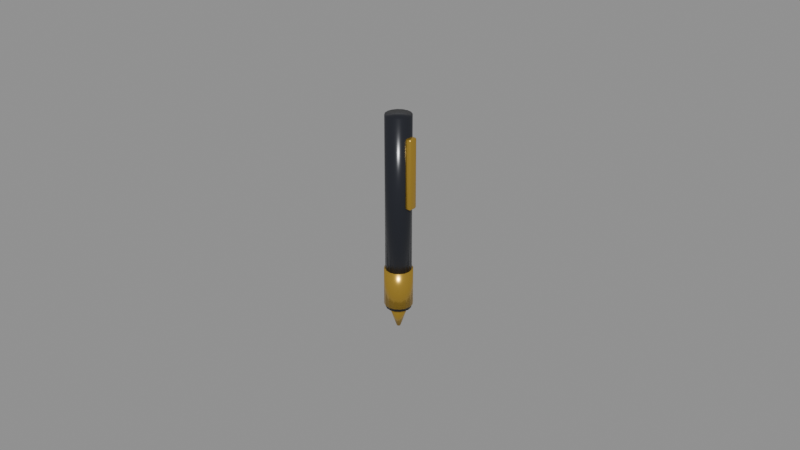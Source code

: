 # Source: Doc_SignaturePen.blend  (saved by Blender 5.3.31; exported with 4.5.12 LTS)
import bpy
from mathutils import Matrix  # noqa: F401  (used for matrix-valued properties, if any)

bpy.ops.wm.read_factory_settings(use_empty=True)
scene = bpy.context.scene
scene.name = 'Scene'

# ---- materials (node trees are filled in below, after node groups)
mat_mat_charcoalvisor = bpy.data.materials.new('Mat_CharcoalVisor')
mat_mat_charcoalvisor.diffuse_color = (0.01533, 0.01739, 0.02452, 1.0)
mat_mat_brass = bpy.data.materials.new('Mat_Brass')
mat_mat_brass.diffuse_color = (0.6921, 0.4339, 0.06372, 1.0)

# ---- material node trees
mat_mat_charcoalvisor.use_nodes = True; mat_mat_charcoalvisor.node_tree.nodes.clear()
_N = mat_mat_charcoalvisor.node_tree.nodes; _L = mat_mat_charcoalvisor.node_tree.links
n0 = _N.new('ShaderNodeBsdfPrincipled'); n0.name = 'Principled BSDF'; n0.location = (-200, 100)
n0.inputs[0].default_value = (0.01533, 0.01739, 0.02452, 1.0)
n0.inputs[1].default_value = 0.15
n0.inputs[2].default_value = 0.22
n0.inputs[10].default_value = 0.005
n1 = _N.new('ShaderNodeOutputMaterial'); n1.name = 'Material Output'; n1.location = (200, 100)
_L.new(n0.outputs[0], n1.inputs[0])
n1.is_active_output = True
mat_mat_brass.use_nodes = True; mat_mat_brass.node_tree.nodes.clear()
_N = mat_mat_brass.node_tree.nodes; _L = mat_mat_brass.node_tree.links
n0 = _N.new('ShaderNodeBsdfPrincipled'); n0.name = 'Principled BSDF'; n0.location = (-200, 100)
n0.inputs[0].default_value = (0.6921, 0.4339, 0.06372, 1.0)
n0.inputs[1].default_value = 0.82
n0.inputs[2].default_value = 0.24
n0.inputs[10].default_value = 0.005
n1 = _N.new('ShaderNodeOutputMaterial'); n1.name = 'Material Output'; n1.location = (200, 100)
_L.new(n0.outputs[0], n1.inputs[0])
n1.is_active_output = True

# ---- meshes
me_cylinder = bpy.data.meshes.new('Cylinder')
me_cylinder.from_pydata([(0.0, 0.004, -0.031), (0.0, 0.004, 0.031), (0.001531, 0.003696, -0.031), (0.001531, 0.003696, 0.031), (0.002828, 0.002828, -0.031), (0.002828, 0.002828, 0.031), (0.003696, 0.001531, -0.031), (0.003696, 0.001531, 0.031), (0.004, 0.0, -0.031), (0.004, 0.0, 0.031), (0.003696, -0.001531, -0.031), (0.003696, -0.001531, 0.031), (0.002828, -0.002828, -0.031), (0.002828, -0.002828, 0.031), (0.001531, -0.003696, -0.031), (0.001531, -0.003696, 0.031), (0.0, -0.004, -0.031), (0.0, -0.004, 0.031), (-0.001531, -0.003696, -0.031), (-0.001531, -0.003696, 0.031), (-0.002828, -0.002828, -0.031), (-0.002828, -0.002828, 0.031), (-0.003696, -0.001531, -0.031), (-0.003696, -0.001531, 0.031), (-0.004, 0.0, -0.031), (-0.004, 0.0, 0.031), (-0.003696, 0.001531, -0.031), (-0.003696, 0.001531, 0.031), (-0.002828, 0.002828, -0.031), (-0.002828, 0.002828, 0.031), (-0.001531, 0.003696, -0.031), (-0.001531, 0.003696, 0.031)], [], [(0, 1, 3, 2), (2, 3, 5, 4), (4, 5, 7, 6), (6, 7, 9, 8), (8, 9, 11, 10), (10, 11, 13, 12), (12, 13, 15, 14), (14, 15, 17, 16), (16, 17, 19, 18), (18, 19, 21, 20), (20, 21, 23, 22), (22, 23, 25, 24), (24, 25, 27, 26), (26, 27, 29, 28), (3, 1, 31, 29, 27, 25, 23, 21, 19, 17, 15, 13, 11, 9, 7, 5), (28, 29, 31, 30), (30, 31, 1, 0), (0, 2, 4, 6, 8, 10, 12, 14, 16, 18, 20, 22, 24, 26, 28, 30)])
me_cylinder.polygons.foreach_set('use_smooth', [True] * 18)
_uv = me_cylinder.uv_layers.new(name='UVMap')
_uv.uv.foreach_set('vector', [1.0, 0.5, 1.0, 1.0, 0.9375, 1.0, 0.9375, 0.5, 0.9375, 0.5, 0.9375, 1.0, 0.875, 1.0, 0.875, 0.5, 0.875, 0.5, 0.875, 1.0, 0.8125, 1.0, 0.8125, 0.5, 0.8125, 0.5, 0.8125, 1.0, 0.75, 1.0, 0.75, 0.5, 0.75, 0.5, 0.75, 1.0, 0.6875, 1.0, 0.6875, 0.5, 0.6875, 0.5, 0.6875, 1.0, 0.625, 1.0, 0.625, 0.5, 0.625, 0.5, 0.625, 1.0, 0.5625, 1.0, 0.5625, 0.5, 0.5625, 0.5, 0.5625, 1.0, 0.5, 1.0, 0.5, 0.5, 0.5, 0.5, 0.5, 1.0, 0.4375, 1.0, 0.4375, 0.5, 0.4375, 0.5, 0.4375, 1.0, 0.375, 1.0, 0.375, 0.5, 0.375, 0.5, 0.375, 1.0, 0.3125, 1.0, 0.3125, 0.5, 0.3125, 0.5, 0.3125, 1.0, 0.25, 1.0, 0.25, 0.5, 0.25, 0.5, 0.25, 1.0, 0.1875, 1.0, 0.1875, 0.5, 0.1875, 0.5, 0.1875, 1.0, 0.125, 1.0, 0.125, 0.5, 0.3418, 0.4717, 0.25, 0.49, 0.1582, 0.4717, 0.08029, 0.4197, 0.02827, 0.3418, 0.01, 0.25, 0.02827, 0.1582, 0.08029, 0.08029, 0.1582, 0.02827, 0.25, 0.01, 0.3418, 0.02827, 0.4197, 0.08029, 0.4717, 0.1582, 0.49, 0.25, 0.4717, 0.3418, 0.4197, 0.4197, 0.125, 0.5, 0.125, 1.0, 0.0625, 1.0, 0.0625, 0.5, 0.0625, 0.5, 0.0625, 1.0, 0.0, 1.0, 0.0, 0.5, 0.75, 0.49, 0.8418, 0.4717, 0.9197, 0.4197, 0.9717, 0.3418, 0.99, 0.25, 0.9717, 0.1582, 0.9197, 0.08029, 0.8418, 0.02827, 0.75, 0.01, 0.6582, 0.02827, 0.5803, 0.08029, 0.5283, 0.1582, 0.51, 0.25, 0.5283, 0.3418, 0.5803, 0.4197, 0.6582, 0.4717])
me_cylinder.materials.append(mat_mat_charcoalvisor)
me_cylinder.update()
me_cylinder_001 = bpy.data.meshes.new('Cylinder.001')
me_cylinder_001.from_pydata([(0.0, 0.0044, -0.006), (0.0, 0.0044, 0.006), (0.001684, 0.004065, -0.006), (0.001684, 0.004065, 0.006), (0.003111, 0.003111, -0.006), (0.003111, 0.003111, 0.006), (0.004065, 0.001684, -0.006), (0.004065, 0.001684, 0.006), (0.0044, 0.0, -0.006), (0.0044, 0.0, 0.006), (0.004065, -0.001684, -0.006), (0.004065, -0.001684, 0.006), (0.003111, -0.003111, -0.006), (0.003111, -0.003111, 0.006), (0.001684, -0.004065, -0.006), (0.001684, -0.004065, 0.006), (0.0, -0.0044, -0.006), (0.0, -0.0044, 0.006), (-0.001684, -0.004065, -0.006), (-0.001684, -0.004065, 0.006), (-0.003111, -0.003111, -0.006), (-0.003111, -0.003111, 0.006), (-0.004065, -0.001684, -0.006), (-0.004065, -0.001684, 0.006), (-0.0044, 0.0, -0.006), (-0.0044, 0.0, 0.006), (-0.004065, 0.001684, -0.006), (-0.004065, 0.001684, 0.006), (-0.003111, 0.003111, -0.006), (-0.003111, 0.003111, 0.006), (-0.001684, 0.004065, -0.006), (-0.001684, 0.004065, 0.006)], [], [(0, 1, 3, 2), (2, 3, 5, 4), (4, 5, 7, 6), (6, 7, 9, 8), (8, 9, 11, 10), (10, 11, 13, 12), (12, 13, 15, 14), (14, 15, 17, 16), (16, 17, 19, 18), (18, 19, 21, 20), (20, 21, 23, 22), (22, 23, 25, 24), (24, 25, 27, 26), (26, 27, 29, 28), (3, 1, 31, 29, 27, 25, 23, 21, 19, 17, 15, 13, 11, 9, 7, 5), (28, 29, 31, 30), (30, 31, 1, 0), (0, 2, 4, 6, 8, 10, 12, 14, 16, 18, 20, 22, 24, 26, 28, 30)])
me_cylinder_001.polygons.foreach_set('use_smooth', [True] * 18)
_uv = me_cylinder_001.uv_layers.new(name='UVMap')
_uv.uv.foreach_set('vector', [1.0, 0.5, 1.0, 1.0, 0.9375, 1.0, 0.9375, 0.5, 0.9375, 0.5, 0.9375, 1.0, 0.875, 1.0, 0.875, 0.5, 0.875, 0.5, 0.875, 1.0, 0.8125, 1.0, 0.8125, 0.5, 0.8125, 0.5, 0.8125, 1.0, 0.75, 1.0, 0.75, 0.5, 0.75, 0.5, 0.75, 1.0, 0.6875, 1.0, 0.6875, 0.5, 0.6875, 0.5, 0.6875, 1.0, 0.625, 1.0, 0.625, 0.5, 0.625, 0.5, 0.625, 1.0, 0.5625, 1.0, 0.5625, 0.5, 0.5625, 0.5, 0.5625, 1.0, 0.5, 1.0, 0.5, 0.5, 0.5, 0.5, 0.5, 1.0, 0.4375, 1.0, 0.4375, 0.5, 0.4375, 0.5, 0.4375, 1.0, 0.375, 1.0, 0.375, 0.5, 0.375, 0.5, 0.375, 1.0, 0.3125, 1.0, 0.3125, 0.5, 0.3125, 0.5, 0.3125, 1.0, 0.25, 1.0, 0.25, 0.5, 0.25, 0.5, 0.25, 1.0, 0.1875, 1.0, 0.1875, 0.5, 0.1875, 0.5, 0.1875, 1.0, 0.125, 1.0, 0.125, 0.5, 0.3418, 0.4717, 0.25, 0.49, 0.1582, 0.4717, 0.08029, 0.4197, 0.02827, 0.3418, 0.01, 0.25, 0.02827, 0.1582, 0.08029, 0.08029, 0.1582, 0.02827, 0.25, 0.01, 0.3418, 0.02827, 0.4197, 0.08029, 0.4717, 0.1582, 0.49, 0.25, 0.4717, 0.3418, 0.4197, 0.4197, 0.125, 0.5, 0.125, 1.0, 0.0625, 1.0, 0.0625, 0.5, 0.0625, 0.5, 0.0625, 1.0, 0.0, 1.0, 0.0, 0.5, 0.75, 0.49, 0.8418, 0.4717, 0.9197, 0.4197, 0.9717, 0.3418, 0.99, 0.25, 0.9717, 0.1582, 0.9197, 0.08029, 0.8418, 0.02827, 0.75, 0.01, 0.6582, 0.02827, 0.5803, 0.08029, 0.5283, 0.1582, 0.51, 0.25, 0.5283, 0.3418, 0.5803, 0.4197, 0.6582, 0.4717])
me_cylinder_001.materials.append(mat_mat_brass)
me_cylinder_001.update()
me_cone = bpy.data.meshes.new('Cone')
me_cone.from_pydata([(0.0, 0.004, -0.005), (0.0, 0.0006, 0.005), (0.001736, 0.003604, -0.005), (0.0002603, 0.0005406, 0.005), (0.003127, 0.002494, -0.005), (0.0004691, 0.0003741, 0.005), (0.0039, 0.0008901, -0.005), (0.000585, 0.0001335, 0.005), (0.0039, -0.0008901, -0.005), (0.000585, -0.0001335, 0.005), (0.003127, -0.002494, -0.005), (0.0004691, -0.0003741, 0.005), (0.001736, -0.003604, -0.005), (0.0002603, -0.0005406, 0.005), (0.0, -0.004, -0.005), (0.0, -0.0006, 0.005), (-0.001736, -0.003604, -0.005), (-0.0002603, -0.0005406, 0.005), (-0.003127, -0.002494, -0.005), (-0.0004691, -0.0003741, 0.005), (-0.0039, -0.0008901, -0.005), (-0.000585, -0.0001335, 0.005), (-0.0039, 0.0008901, -0.005), (-0.000585, 0.0001335, 0.005), (-0.003127, 0.002494, -0.005), (-0.0004691, 0.0003741, 0.005), (-0.001736, 0.003604, -0.005), (-0.0002603, 0.0005406, 0.005)], [], [(0, 1, 3, 2), (2, 3, 5, 4), (4, 5, 7, 6), (6, 7, 9, 8), (8, 9, 11, 10), (10, 11, 13, 12), (12, 13, 15, 14), (14, 15, 17, 16), (16, 17, 19, 18), (18, 19, 21, 20), (20, 21, 23, 22), (22, 23, 25, 24), (3, 1, 27, 25, 23, 21, 19, 17, 15, 13, 11, 9, 7, 5), (24, 25, 27, 26), (26, 27, 1, 0), (0, 2, 4, 6, 8, 10, 12, 14, 16, 18, 20, 22, 24, 26)])
me_cone.polygons.foreach_set('use_smooth', [True] * 16)
_uv = me_cone.uv_layers.new(name='UVMap')
_uv.uv.foreach_set('vector', [1.0, 0.5, 1.0, 1.0, 0.9286, 1.0, 0.9286, 0.5, 0.9286, 0.5, 0.9286, 1.0, 0.8571, 1.0, 0.8571, 0.5, 0.8571, 0.5, 0.8571, 1.0, 0.7857, 1.0, 0.7857, 0.5, 0.7857, 0.5, 0.7857, 1.0, 0.7143, 1.0, 0.7143, 0.5, 0.7143, 0.5, 0.7143, 1.0, 0.6429, 1.0, 0.6429, 0.5, 0.6429, 0.5, 0.6429, 1.0, 0.5714, 1.0, 0.5714, 0.5, 0.5714, 0.5, 0.5714, 1.0, 0.5, 1.0, 0.5, 0.5, 0.5, 0.5, 0.5, 1.0, 0.4286, 1.0, 0.4286, 0.5, 0.4286, 0.5, 0.4286, 1.0, 0.3571, 1.0, 0.3571, 0.5, 0.3571, 0.5, 0.3571, 1.0, 0.2857, 1.0, 0.2857, 0.5, 0.2857, 0.5, 0.2857, 1.0, 0.2143, 1.0, 0.2143, 0.5, 0.2143, 0.5, 0.2143, 1.0, 0.1429, 1.0, 0.1429, 0.5, 0.3541, 0.4662, 0.25, 0.49, 0.1459, 0.4662, 0.06236, 0.3996, 0.01602, 0.3034, 0.01602, 0.1966, 0.06236, 0.1004, 0.1459, 0.03377, 0.25, 0.01, 0.3541, 0.03377, 0.4376, 0.1004, 0.484, 0.1966, 0.484, 0.3034, 0.4376, 0.3996, 0.1429, 0.5, 0.1429, 1.0, 0.07143, 1.0, 0.07143, 0.5, 0.07143, 0.5, 0.07143, 1.0, -1.341e-07, 1.0, -1.341e-07, 0.5, 0.75, 0.49, 0.8541, 0.4662, 0.9376, 0.3996, 0.984, 0.3034, 0.984, 0.1966, 0.9376, 0.1004, 0.8541, 0.03377, 0.75, 0.01, 0.6459, 0.03377, 0.5624, 0.1004, 0.516, 0.1966, 0.516, 0.3034, 0.5624, 0.3996, 0.6459, 0.4662])
me_cone.materials.append(mat_mat_brass)
me_cone.update()
me_cube = bpy.data.meshes.new('Cube')
me_cube.from_pydata([(-0.0005, -0.001, -0.011), (-0.0005, -0.0015, -0.0105), (-0.001, -0.001, -0.0105), (-0.0005, -0.001354, -0.01085), (-0.0007887, -0.001289, -0.01079), (-0.0008536, -0.001354, -0.0105), (-0.0008536, -0.001, -0.01085), (-0.0005, -0.0015, 0.0105), (-0.0005, -0.001, 0.011), (-0.001, -0.001, 0.0105), (-0.0005, -0.001354, 0.01085), (-0.0007887, -0.001289, 0.01079), (-0.0008536, -0.001, 0.01085), (-0.0008536, -0.001354, 0.0105), (-0.0005, 0.001, -0.011), (-0.001, 0.001, -0.0105), (-0.0005, 0.0015, -0.0105), (-0.0008536, 0.001, -0.01085), (-0.0007887, 0.001289, -0.01079), (-0.0008536, 0.001354, -0.0105), (-0.0005, 0.001354, -0.01085), (-0.0005, 0.001, 0.011), (-0.0005, 0.0015, 0.0105), (-0.001, 0.001, 0.0105), (-0.0005, 0.001354, 0.01085), (-0.0007887, 0.001289, 0.01079), (-0.0008536, 0.001354, 0.0105), (-0.0008536, 0.001, 0.01085), (0.0005, -0.001, -0.011), (0.001, -0.001, -0.0105), (0.0005, -0.0015, -0.0105), (0.0008536, -0.001, -0.01085), (0.0007887, -0.001289, -0.01079), (0.0008536, -0.001354, -0.0105), (0.0005, -0.001354, -0.01085), (0.0005, -0.001, 0.011), (0.0005, -0.0015, 0.0105), (0.001, -0.001, 0.0105), (0.0005, -0.001354, 0.01085), (0.0007887, -0.001289, 0.01079), (0.0008536, -0.001354, 0.0105), (0.0008536, -0.001, 0.01085), (0.0005, 0.001, -0.011), (0.0005, 0.0015, -0.0105), (0.001, 0.001, -0.0105), (0.0005, 0.001354, -0.01085), (0.0007887, 0.001289, -0.01079), (0.0008536, 0.001354, -0.0105), (0.0008536, 0.001, -0.01085), (0.0005, 0.001, 0.011), (0.001, 0.001, 0.0105), (0.0005, 0.0015, 0.0105), (0.0008536, 0.001, 0.01085), (0.0007887, 0.001289, 0.01079), (0.0008536, 0.001354, 0.0105), (0.0005, 0.001354, 0.01085)], [], [(0, 3, 4, 6), (1, 5, 4, 3), (2, 6, 4, 5), (7, 10, 11, 13), (8, 12, 11, 10), (9, 13, 11, 12), (14, 17, 18, 20), (15, 19, 18, 17), (16, 20, 18, 19), (21, 24, 25, 27), (22, 26, 25, 24), (23, 27, 25, 26), (28, 31, 32, 34), (29, 33, 32, 31), (30, 34, 32, 33), (35, 38, 39, 41), (36, 40, 39, 38), (37, 41, 39, 40), (42, 45, 46, 48), (43, 47, 46, 45), (44, 48, 46, 47), (49, 52, 53, 55), (50, 54, 53, 52), (51, 55, 53, 54), (14, 0, 6, 17), (17, 6, 2, 15), (1, 7, 13, 5), (5, 13, 9, 2), (8, 21, 27, 12), (12, 27, 23, 9), (22, 16, 19, 26), (26, 19, 15, 23), (42, 14, 20, 45), (45, 20, 16, 43), (21, 49, 55, 24), (24, 55, 51, 22), (50, 44, 47, 54), (54, 47, 43, 51), (28, 42, 48, 31), (31, 48, 44, 29), (49, 35, 41, 52), (52, 41, 37, 50), (36, 30, 33, 40), (40, 33, 29, 37), (0, 28, 34, 3), (3, 34, 30, 1), (35, 8, 10, 38), (38, 10, 7, 36), (14, 42, 28, 0), (2, 9, 23, 15), (30, 36, 7, 1), (49, 21, 8, 35), (16, 22, 51, 43), (44, 50, 37, 29)])
me_cube.polygons.foreach_set('use_smooth', [True] * 54)
_uv = me_cube.uv_layers.new(name='UVMap')
_uv.uv.foreach_set('vector', [0.1875, 0.7083, 0.1875, 0.75, 0.1514, 0.75, 0.125, 0.7083, 0.3807, 0.9375, 0.3807, 1.0, 0.3774, 1.0, 0.375, 0.9375, 0.3807, 0.04167, 0.375, 0.04167, 0.375, 0.01761, 0.3807, 0.0, 0.6193, 0.9375, 0.625, 0.9375, 0.625, 0.9736, 0.6193, 1.0, 0.8125, 0.7083, 0.875, 0.7083, 0.875, 0.7324, 0.8125, 0.75, 0.6193, 0.04167, 0.6193, 0.0, 0.6226, 0.0, 0.625, 0.04167, 0.1875, 0.5417, 0.125, 0.5417, 0.125, 0.5176, 0.1875, 0.5, 0.3807, 0.2083, 0.3807, 0.25, 0.3762, 0.2632, 0.375, 0.2083, 0.3807, 0.3125, 0.375, 0.3125, 0.3762, 0.2632, 0.3807, 0.25, 0.8125, 0.5417, 0.8125, 0.5, 0.8486, 0.5, 0.875, 0.5417, 0.6193, 0.3125, 0.6193, 0.25, 0.6238, 0.2412, 0.625, 0.3125, 0.6193, 0.2083, 0.625, 0.2083, 0.6238, 0.2412, 0.6193, 0.25, 0.3125, 0.7083, 0.375, 0.7083, 0.3758, 0.7529, 0.3438, 0.7812, 0.3807, 0.7083, 0.3807, 0.75, 0.3758, 0.7529, 0.375, 0.7083, 0.3807, 0.8125, 0.3438, 0.7812, 0.3758, 0.7529, 0.3807, 0.75, 0.6875, 0.7083, 0.6562, 0.7812, 0.633, 0.7441, 0.625, 0.7083, 0.6193, 0.8125, 0.6193, 0.75, 0.633, 0.7441, 0.6562, 0.7812, 0.6193, 0.7083, 0.625, 0.7083, 0.633, 0.7441, 0.6193, 0.75, 0.3125, 0.5417, 0.3438, 0.4688, 0.367, 0.5059, 0.375, 0.5417, 0.3807, 0.4375, 0.3807, 0.5, 0.367, 0.5059, 0.3438, 0.4688, 0.3807, 0.5417, 0.375, 0.5417, 0.367, 0.5059, 0.3807, 0.5, 0.6875, 0.5417, 0.625, 0.5417, 0.6242, 0.4971, 0.6562, 0.4688, 0.6193, 0.5417, 0.6193, 0.5, 0.6242, 0.4971, 0.625, 0.5417, 0.6193, 0.4375, 0.6562, 0.4688, 0.6242, 0.4971, 0.6193, 0.5, 0.1875, 0.5417, 0.1875, 0.7083, 0.125, 0.7083, 0.125, 0.5417, 0.375, 0.2083, 0.375, 0.04167, 0.3807, 0.04167, 0.3807, 0.2083, 0.3807, 0.9375, 0.6193, 0.9375, 0.6193, 1.0, 0.3807, 1.0, 0.3807, 0.0, 0.6193, 0.0, 0.6193, 0.04167, 0.3807, 0.04167, 0.8125, 0.7083, 0.8125, 0.5417, 0.875, 0.5417, 0.875, 0.7083, 0.625, 0.04167, 0.625, 0.2083, 0.6193, 0.2083, 0.6193, 0.04167, 0.6193, 0.3125, 0.3807, 0.3125, 0.3807, 0.25, 0.6193, 0.25, 0.6193, 0.25, 0.3807, 0.25, 0.3807, 0.2083, 0.6193, 0.2083, 0.3125, 0.5417, 0.1875, 0.5417, 0.1875, 0.5, 0.3438, 0.4688, 0.3438, 0.4688, 0.375, 0.3125, 0.3807, 0.3125, 0.3807, 0.4375, 0.8125, 0.5417, 0.6875, 0.5417, 0.6562, 0.4688, 0.8125, 0.5, 0.625, 0.3125, 0.6562, 0.4688, 0.6193, 0.4375, 0.6193, 0.3125, 0.6193, 0.5417, 0.3807, 0.5417, 0.3807, 0.5, 0.6193, 0.5, 0.6193, 0.5, 0.3807, 0.5, 0.3807, 0.4375, 0.6193, 0.4375, 0.3125, 0.7083, 0.3125, 0.5417, 0.375, 0.5417, 0.375, 0.7083, 0.375, 0.7083, 0.375, 0.5417, 0.3807, 0.5417, 0.3807, 0.7083, 0.6875, 0.5417, 0.6875, 0.7083, 0.625, 0.7083, 0.625, 0.5417, 0.625, 0.5417, 0.625, 0.7083, 0.6193, 0.7083, 0.6193, 0.5417, 0.6193, 0.8125, 0.3807, 0.8125, 0.3807, 0.75, 0.6193, 0.75, 0.6193, 0.75, 0.3807, 0.75, 0.3807, 0.7083, 0.6193, 0.7083, 0.1875, 0.7083, 0.3125, 0.7083, 0.3438, 0.7812, 0.1875, 0.75, 0.375, 0.9375, 0.3438, 0.7812, 0.3807, 0.8125, 0.3807, 0.9375, 0.6875, 0.7083, 0.8125, 0.7083, 0.8125, 0.75, 0.6562, 0.7812, 0.6562, 0.7812, 0.625, 0.9375, 0.6193, 0.9375, 0.6193, 0.8125, 0.1875, 0.5417, 0.3125, 0.5417, 0.3125, 0.7083, 0.1875, 0.7083, 0.3807, 0.04167, 0.6193, 0.04167, 0.6193, 0.2083, 0.3807, 0.2083, 0.3807, 0.8125, 0.6193, 0.8125, 0.6193, 0.9375, 0.3807, 0.9375, 0.6875, 0.5417, 0.8125, 0.5417, 0.8125, 0.7083, 0.6875, 0.7083, 0.3807, 0.3125, 0.6193, 0.3125, 0.6193, 0.4375, 0.3807, 0.4375, 0.3807, 0.5417, 0.6193, 0.5417, 0.6193, 0.7083, 0.3807, 0.7083])
me_cube.materials.append(mat_mat_brass)
me_cube.update()

# ---- objects
ob_doc_signaturepen = bpy.data.objects.new('Doc_SignaturePen', None)
ob_pen_barrel = bpy.data.objects.new('Pen_Barrel', me_cylinder)
ob_pen_gripband = bpy.data.objects.new('Pen_GripBand', me_cylinder_001)
ob_pen_nib = bpy.data.objects.new('Pen_Nib', me_cone)
ob_pen_pocketclip = bpy.data.objects.new('Pen_PocketClip', me_cube)
ob_pen_tip_anchor = bpy.data.objects.new('Pen_Tip_Anchor', None)
ob_grab_pivot_anchor = bpy.data.objects.new('Grab_Pivot_Anchor', None)

# ---- transforms, parenting, visibility, modifiers, constraints
ob_doc_signaturepen.location = (0.0, 0.0, 0.0)
ob_pen_barrel.parent = ob_doc_signaturepen
ob_pen_barrel.location = (0.0, 0.0, 0.038)
ob_pen_gripband.parent = ob_doc_signaturepen
ob_pen_gripband.location = (0.0, 0.0, 0.014)
ob_pen_nib.parent = ob_doc_signaturepen
ob_pen_nib.location = (0.0, 0.0, 0.005)
ob_pen_nib.rotation_euler = (3.142, 0.0, 0.0)
ob_pen_pocketclip.parent = ob_doc_signaturepen
ob_pen_pocketclip.location = (0.0045, 0.0, 0.052)
ob_pen_tip_anchor.parent = ob_doc_signaturepen
ob_pen_tip_anchor.location = (0.0, 0.0, 0.0)
ob_pen_tip_anchor.empty_display_size = 0.015
ob_grab_pivot_anchor.parent = ob_doc_signaturepen
ob_grab_pivot_anchor.location = (0.0, 0.0, 0.03)
ob_grab_pivot_anchor.empty_display_size = 0.015

# ---- collection membership
scene.collection.objects.link(ob_doc_signaturepen)
scene.collection.objects.link(ob_pen_barrel)
scene.collection.objects.link(ob_pen_gripband)
scene.collection.objects.link(ob_pen_nib)
scene.collection.objects.link(ob_pen_pocketclip)
scene.collection.objects.link(ob_pen_tip_anchor)
scene.collection.objects.link(ob_grab_pivot_anchor)

# ---- scene / render settings (as saved in the file)
scene.frame_start = 1; scene.frame_end = 250; scene.frame_set(1)
scene.render.engine = 'BLENDER_EEVEE_NEXT'
scene.render.bake_bias = 0.0
scene.render.bake_samples = 0
scene.render.compositor_device = 'GPU'
scene.eevee.use_volume_custom_range = False
scene.eevee.fast_gi_thickness_near = 0.1
scene.eevee.fast_gi_thickness_far = 0.0
scene.eevee.ray_tracing_options.screen_trace_thickness = 0.1
bpy.context.view_layer.update()

# ---- added for rendering (the .blend has no active camera and no usable light): camera, sun + grey world if the file has none
cam_auto = bpy.data.cameras.new('AutoCamera')
cam_auto.lens = 50.0
cam_auto.sensor_width = 36.0
cam_auto.clip_end = 1000.0
ob_auto_camera = bpy.data.objects.new('AutoCamera', cam_auto)
scene.collection.objects.link(ob_auto_camera)
ob_auto_camera.location = (0.185595, -0.222054, 0.182536)
ob_auto_camera.rotation_euler = (1.09748, -7.21219e-08, 0.694738)
scene.camera = ob_auto_camera
light_auto_sun = bpy.data.lights.new('AutoSun', 'SUN')
light_auto_sun.energy = 3.0
light_auto_sun.angle = 0.0523599
ob_auto_sun = bpy.data.objects.new('AutoSun', light_auto_sun)
scene.collection.objects.link(ob_auto_sun)
ob_auto_sun.rotation_euler = (0.872665, 0.174533, 0.523599)
if scene.world is None:
    world_auto = bpy.data.worlds.new('AutoWorld')
    world_auto.color = (0.3, 0.3, 0.3)
    scene.world = world_auto
bpy.context.view_layer.update()
